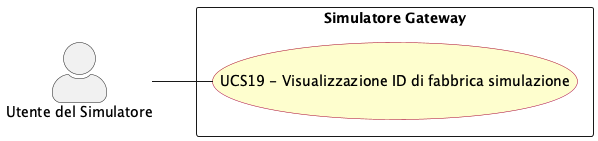

The diagram above was rendered by PlantUML. Its source (embedded in the PNG):
@startuml visualizzazione_id_fabbrica_simulazione
left to right direction
skinparam actorStyle awesome
skinparam usecase {
  BackgroundColor #FEFECE
  BorderColor #A80036
}

actor "Utente del Simulatore" as sim_usr

rectangle "Simulatore Gateway" {
  usecase "UCS19 - Visualizzazione ID di fabbrica simulazione" as UCS19
}

sim_usr -- UCS19


@enduml